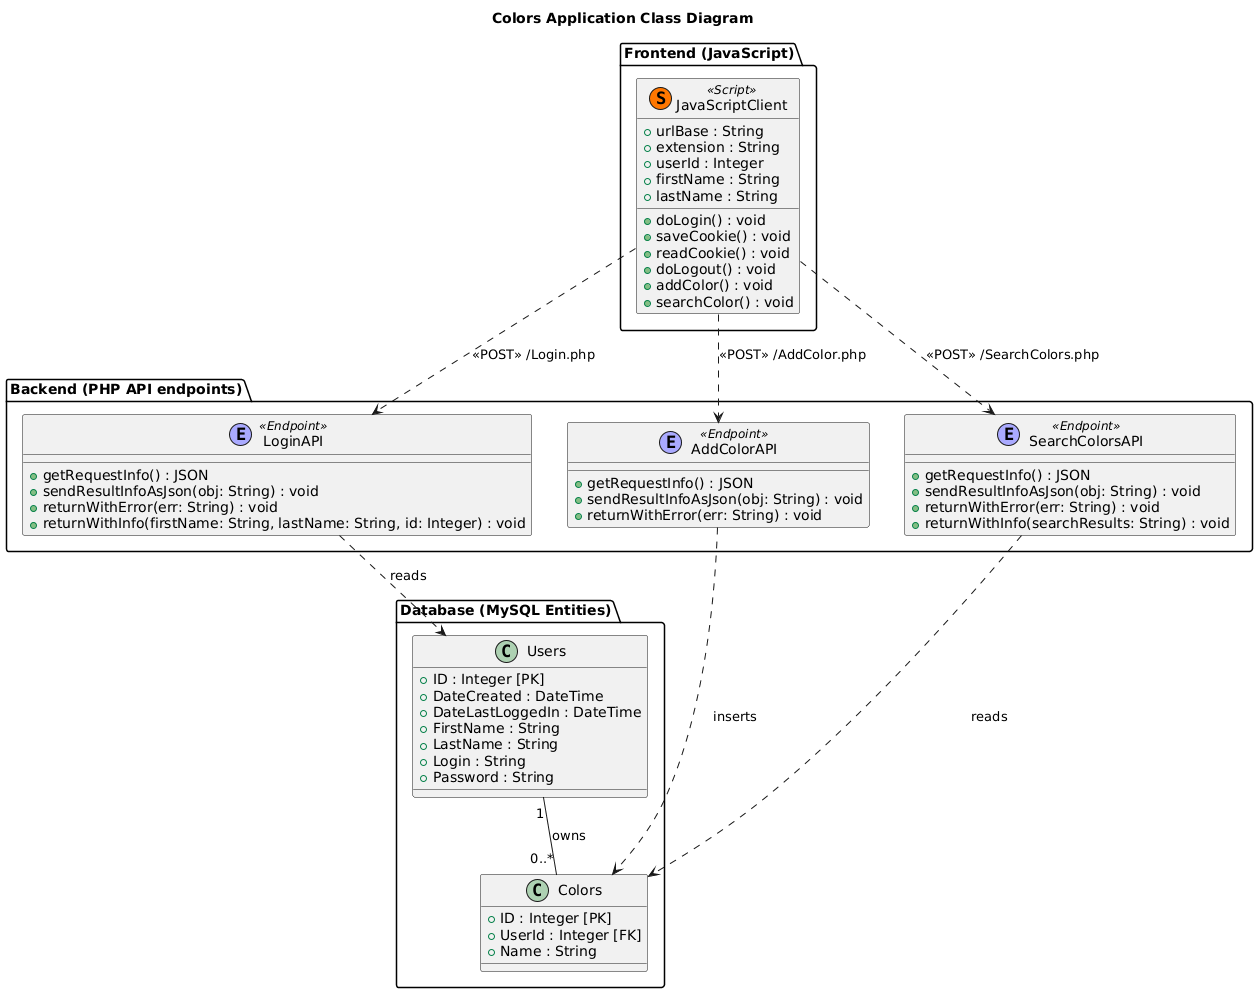

The diagram above was rendered by PlantUML. Its source (embedded in the PNG):
@startuml
title Colors Application Class Diagram

package "Frontend (JavaScript)" {
  class JavaScriptClient <<(S,#FF7700) Script>> {
    + urlBase : String
    + extension : String
    + userId : Integer
    + firstName : String
    + lastName : String
    + doLogin() : void
    + saveCookie() : void
    + readCookie() : void
    + doLogout() : void
    + addColor() : void
    + searchColor() : void
  }
}

package "Backend (PHP API endpoints)" {
  class LoginAPI <<(E,#AAAAFF) Endpoint>> {
    + getRequestInfo() : JSON
    + sendResultInfoAsJson(obj: String) : void
    + returnWithError(err: String) : void
    + returnWithInfo(firstName: String, lastName: String, id: Integer) : void
  }

  class AddColorAPI <<(E,#AAAAFF) Endpoint>> {
    + getRequestInfo() : JSON
    + sendResultInfoAsJson(obj: String) : void
    + returnWithError(err: String) : void
  }

  class SearchColorsAPI <<(E,#AAAAFF) Endpoint>> {
    + getRequestInfo() : JSON
    + sendResultInfoAsJson(obj: String) : void
    + returnWithError(err: String) : void
    + returnWithInfo(searchResults: String) : void
  }
}

package "Database (MySQL Entities)" {
  class Users {
    + ID : Integer [PK]
    + DateCreated : DateTime
    + DateLastLoggedIn : DateTime
    + FirstName : String
    + LastName : String
    + Login : String
    + Password : String
  }

  class Colors {
    + ID : Integer [PK]
    + UserId : Integer [FK]
    + Name : String
  }
}

' Relationships
JavaScriptClient ..> LoginAPI : <<POST>> /Login.php
JavaScriptClient ..> AddColorAPI : <<POST>> /AddColor.php
JavaScriptClient ..> SearchColorsAPI : <<POST>> /SearchColors.php

LoginAPI ..> Users : reads
AddColorAPI ..> Colors : inserts
SearchColorsAPI ..> Colors : reads

Users "1" -- "0..*" Colors : owns
@enduml